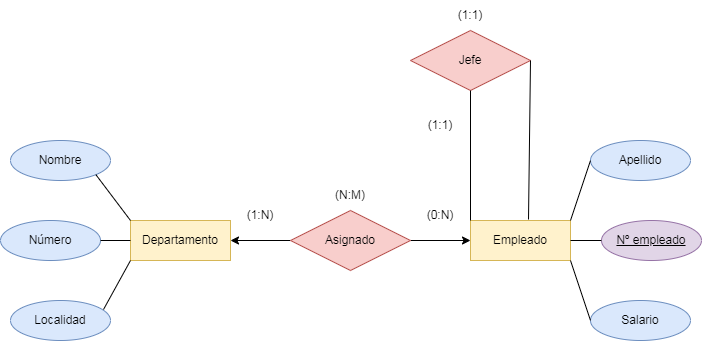

The diagram above was exported from draw.io. Its source (the exported page's mxGraphModel, read from the mxfile embedded in the PNG):
<mxGraphModel dx="1422" dy="705" grid="1" gridSize="10" guides="1" tooltips="1" connect="1" arrows="1" fold="1" page="1" pageScale="1" pageWidth="827" pageHeight="1169" math="0" shadow="0">
  <root>
    <mxCell id="0" />
    <mxCell id="1" parent="0" />
    <mxCell id="ImXwInRG5o_SUk_gDRLT-1" value="Departamento" style="whiteSpace=wrap;html=1;align=center;fillColor=#fff2cc;strokeColor=#d6b656;" parent="1" vertex="1">
      <mxGeometry x="193" y="380" width="100" height="40" as="geometry" />
    </mxCell>
    <mxCell id="ImXwInRG5o_SUk_gDRLT-2" value="Localidad" style="ellipse;whiteSpace=wrap;html=1;align=center;fillColor=#dae8fc;strokeColor=#6c8ebf;" parent="1" vertex="1">
      <mxGeometry x="73" y="460" width="100" height="40" as="geometry" />
    </mxCell>
    <mxCell id="ImXwInRG5o_SUk_gDRLT-3" value="Número" style="ellipse;whiteSpace=wrap;html=1;align=center;fillColor=#dae8fc;strokeColor=#6c8ebf;" parent="1" vertex="1">
      <mxGeometry x="63" y="380" width="100" height="40" as="geometry" />
    </mxCell>
    <mxCell id="ImXwInRG5o_SUk_gDRLT-4" value="Nombre" style="ellipse;whiteSpace=wrap;html=1;align=center;fillColor=#dae8fc;strokeColor=#6c8ebf;" parent="1" vertex="1">
      <mxGeometry x="73" y="300" width="100" height="40" as="geometry" />
    </mxCell>
    <mxCell id="ImXwInRG5o_SUk_gDRLT-5" value="&lt;u&gt;Nº empleado&lt;span style=&quot;color: rgba(0, 0, 0, 0); font-family: monospace; font-size: 0px; text-align: start;&quot;&gt;%3CmxGraphModel%3E%3Croot%3E%3CmxCell%20id%3D%220%22%2F%3E%3CmxCell%20id%3D%221%22%20parent%3D%220%22%2F%3E%3CmxCell%20id%3D%222%22%20value%3D%22Departamento%22%20style%3D%22whiteSpace%3Dwrap%3Bhtml%3D1%3Balign%3Dcenter%3B%22%20vertex%3D%221%22%20parent%3D%221%22%3E%3CmxGeometry%20x%3D%2280%22%20y%3D%22280%22%20width%3D%22100%22%20height%3D%2240%22%20as%3D%22geometry%22%2F%3E%3C%2FmxCell%3E%3C%2Froot%3E%3C%2FmxGraphModel%3E&lt;/span&gt;&lt;/u&gt;" style="ellipse;whiteSpace=wrap;html=1;align=center;fillColor=#e1d5e7;strokeColor=#9673a6;" parent="1" vertex="1">
      <mxGeometry x="664" y="380" width="100" height="40" as="geometry" />
    </mxCell>
    <mxCell id="DyfhysSkZg6bUTlgSudf-2" style="edgeStyle=orthogonalEdgeStyle;rounded=0;orthogonalLoop=1;jettySize=auto;html=1;entryX=0;entryY=0.5;entryDx=0;entryDy=0;" edge="1" parent="1" source="ImXwInRG5o_SUk_gDRLT-6" target="ImXwInRG5o_SUk_gDRLT-7">
      <mxGeometry relative="1" as="geometry" />
    </mxCell>
    <mxCell id="DyfhysSkZg6bUTlgSudf-3" style="edgeStyle=orthogonalEdgeStyle;rounded=0;orthogonalLoop=1;jettySize=auto;html=1;entryX=1;entryY=0.5;entryDx=0;entryDy=0;" edge="1" parent="1" source="ImXwInRG5o_SUk_gDRLT-6" target="ImXwInRG5o_SUk_gDRLT-1">
      <mxGeometry relative="1" as="geometry" />
    </mxCell>
    <mxCell id="ImXwInRG5o_SUk_gDRLT-6" value="Asignado" style="shape=rhombus;perimeter=rhombusPerimeter;whiteSpace=wrap;html=1;align=center;fillColor=#f8cecc;strokeColor=#b85450;" parent="1" vertex="1">
      <mxGeometry x="353" y="370" width="120" height="60" as="geometry" />
    </mxCell>
    <mxCell id="ImXwInRG5o_SUk_gDRLT-7" value="Empleado" style="whiteSpace=wrap;html=1;align=center;fillColor=#fff2cc;strokeColor=#d6b656;" parent="1" vertex="1">
      <mxGeometry x="533" y="380" width="100" height="40" as="geometry" />
    </mxCell>
    <mxCell id="gYr81pB292KMHT_u0UJt-1" value="Salario" style="ellipse;whiteSpace=wrap;html=1;align=center;fillColor=#dae8fc;strokeColor=#6c8ebf;" parent="1" vertex="1">
      <mxGeometry x="653" y="460" width="100" height="40" as="geometry" />
    </mxCell>
    <mxCell id="gYr81pB292KMHT_u0UJt-2" value="Apellido" style="ellipse;whiteSpace=wrap;html=1;align=center;fillColor=#dae8fc;strokeColor=#6c8ebf;" parent="1" vertex="1">
      <mxGeometry x="653" y="300" width="100" height="40" as="geometry" />
    </mxCell>
    <mxCell id="gYr81pB292KMHT_u0UJt-3" value="" style="endArrow=none;html=1;rounded=0;exitX=0;exitY=1;exitDx=0;exitDy=0;entryX=0.93;entryY=0.225;entryDx=0;entryDy=0;entryPerimeter=0;" parent="1" source="ImXwInRG5o_SUk_gDRLT-1" target="ImXwInRG5o_SUk_gDRLT-2" edge="1">
      <mxGeometry relative="1" as="geometry">
        <mxPoint x="233" y="470" as="sourcePoint" />
        <mxPoint x="393" y="470" as="targetPoint" />
      </mxGeometry>
    </mxCell>
    <mxCell id="gYr81pB292KMHT_u0UJt-4" value="" style="endArrow=none;html=1;rounded=0;exitX=0;exitY=0.5;exitDx=0;exitDy=0;entryX=1;entryY=0.5;entryDx=0;entryDy=0;" parent="1" source="ImXwInRG5o_SUk_gDRLT-1" target="ImXwInRG5o_SUk_gDRLT-3" edge="1">
      <mxGeometry relative="1" as="geometry">
        <mxPoint x="253" y="430" as="sourcePoint" />
        <mxPoint x="176" y="479" as="targetPoint" />
      </mxGeometry>
    </mxCell>
    <mxCell id="gYr81pB292KMHT_u0UJt-5" value="" style="endArrow=none;html=1;rounded=0;exitX=0;exitY=0;exitDx=0;exitDy=0;entryX=1;entryY=1;entryDx=0;entryDy=0;" parent="1" source="ImXwInRG5o_SUk_gDRLT-1" target="ImXwInRG5o_SUk_gDRLT-4" edge="1">
      <mxGeometry relative="1" as="geometry">
        <mxPoint x="320" y="310" as="sourcePoint" />
        <mxPoint x="243" y="359" as="targetPoint" />
      </mxGeometry>
    </mxCell>
    <mxCell id="gYr81pB292KMHT_u0UJt-6" value="" style="endArrow=none;html=1;rounded=0;exitX=0;exitY=0.5;exitDx=0;exitDy=0;entryX=1;entryY=0.5;entryDx=0;entryDy=0;" parent="1" source="ImXwInRG5o_SUk_gDRLT-5" target="ImXwInRG5o_SUk_gDRLT-7" edge="1">
      <mxGeometry relative="1" as="geometry">
        <mxPoint x="663" y="400" as="sourcePoint" />
        <mxPoint x="473" y="529" as="targetPoint" />
      </mxGeometry>
    </mxCell>
    <mxCell id="gYr81pB292KMHT_u0UJt-7" value="" style="endArrow=none;html=1;rounded=0;exitX=0;exitY=0.5;exitDx=0;exitDy=0;entryX=1;entryY=0;entryDx=0;entryDy=0;" parent="1" source="gYr81pB292KMHT_u0UJt-2" target="ImXwInRG5o_SUk_gDRLT-7" edge="1">
      <mxGeometry relative="1" as="geometry">
        <mxPoint x="653" y="321" as="sourcePoint" />
        <mxPoint x="576" y="370" as="targetPoint" />
      </mxGeometry>
    </mxCell>
    <mxCell id="gYr81pB292KMHT_u0UJt-8" value="" style="endArrow=none;html=1;rounded=0;exitX=0;exitY=0.5;exitDx=0;exitDy=0;entryX=1;entryY=1;entryDx=0;entryDy=0;" parent="1" source="gYr81pB292KMHT_u0UJt-1" target="ImXwInRG5o_SUk_gDRLT-7" edge="1">
      <mxGeometry relative="1" as="geometry">
        <mxPoint x="640" y="480" as="sourcePoint" />
        <mxPoint x="563" y="529" as="targetPoint" />
      </mxGeometry>
    </mxCell>
    <mxCell id="BdacJGUlwDtZHb6WL1fw-3" value="Jefe" style="shape=rhombus;perimeter=rhombusPerimeter;whiteSpace=wrap;html=1;align=center;fillColor=#f8cecc;strokeColor=#b85450;" parent="1" vertex="1">
      <mxGeometry x="473" y="190" width="120" height="60" as="geometry" />
    </mxCell>
    <mxCell id="E4K1IKgTeVowYRitUcXO-1" value="(0:N)" style="text;html=1;strokeColor=none;fillColor=none;align=center;verticalAlign=middle;whiteSpace=wrap;rounded=0;" parent="1" vertex="1">
      <mxGeometry x="473" y="360" width="60" height="30" as="geometry" />
    </mxCell>
    <mxCell id="E4K1IKgTeVowYRitUcXO-2" value="(1:N)" style="text;html=1;strokeColor=none;fillColor=none;align=center;verticalAlign=middle;whiteSpace=wrap;rounded=0;" parent="1" vertex="1">
      <mxGeometry x="293" y="360" width="60" height="30" as="geometry" />
    </mxCell>
    <mxCell id="E4K1IKgTeVowYRitUcXO-3" value="" style="endArrow=none;html=1;rounded=0;exitX=0.5;exitY=1;exitDx=0;exitDy=0;entryX=0;entryY=0;entryDx=0;entryDy=0;" parent="1" source="BdacJGUlwDtZHb6WL1fw-3" target="ImXwInRG5o_SUk_gDRLT-7" edge="1">
      <mxGeometry relative="1" as="geometry">
        <mxPoint x="503" y="270" as="sourcePoint" />
        <mxPoint x="663" y="270" as="targetPoint" />
      </mxGeometry>
    </mxCell>
    <mxCell id="E4K1IKgTeVowYRitUcXO-4" value="" style="endArrow=none;html=1;rounded=0;exitX=1;exitY=0.5;exitDx=0;exitDy=0;entryX=0.58;entryY=-0.025;entryDx=0;entryDy=0;entryPerimeter=0;" parent="1" source="BdacJGUlwDtZHb6WL1fw-3" target="ImXwInRG5o_SUk_gDRLT-7" edge="1">
      <mxGeometry relative="1" as="geometry">
        <mxPoint x="592.5" y="250" as="sourcePoint" />
        <mxPoint x="563" y="360" as="targetPoint" />
      </mxGeometry>
    </mxCell>
    <mxCell id="E4K1IKgTeVowYRitUcXO-5" value="(1:1)" style="text;html=1;strokeColor=none;fillColor=none;align=center;verticalAlign=middle;whiteSpace=wrap;rounded=0;" parent="1" vertex="1">
      <mxGeometry x="473" y="270" width="60" height="30" as="geometry" />
    </mxCell>
    <mxCell id="E4K1IKgTeVowYRitUcXO-6" value="(N:M)" style="text;html=1;strokeColor=none;fillColor=none;align=center;verticalAlign=middle;whiteSpace=wrap;rounded=0;" parent="1" vertex="1">
      <mxGeometry x="383" y="340" width="60" height="30" as="geometry" />
    </mxCell>
    <mxCell id="dYVzIBwcWd8rOTTNzNgi-2" value="(1:1)" style="text;html=1;strokeColor=none;fillColor=none;align=center;verticalAlign=middle;whiteSpace=wrap;rounded=0;" parent="1" vertex="1">
      <mxGeometry x="503" y="160" width="60" height="30" as="geometry" />
    </mxCell>
  </root>
</mxGraphModel>